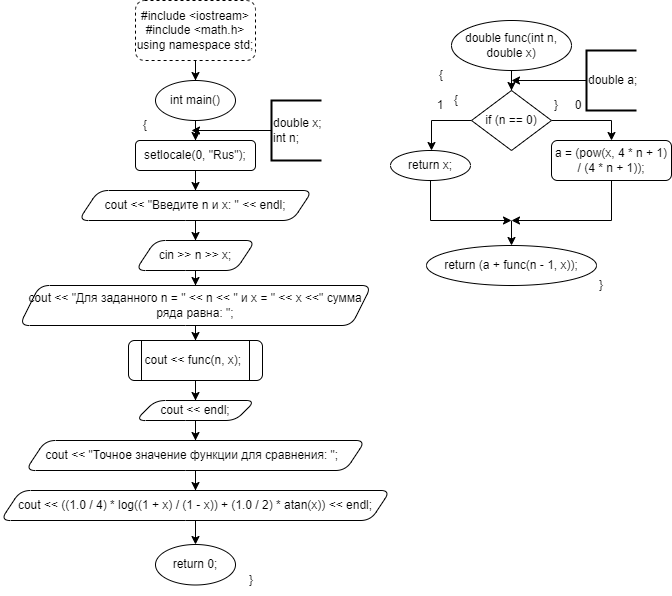

The diagram above was exported from draw.io. Its source (the exported page's mxGraphModel, read from the mxfile embedded in the PNG):
<mxGraphModel dx="1050" dy="558" grid="1" gridSize="10" guides="1" tooltips="1" connect="1" arrows="1" fold="1" page="1" pageScale="1" pageWidth="827" pageHeight="1169" math="0" shadow="0">
  <root>
    <mxCell id="0" />
    <mxCell id="1" parent="0" />
    <mxCell id="twJi_CNFlWbR-LlA101j-3" value="" style="edgeStyle=orthogonalEdgeStyle;rounded=0;orthogonalLoop=1;jettySize=auto;html=1;" edge="1" parent="1" source="twJi_CNFlWbR-LlA101j-1" target="twJi_CNFlWbR-LlA101j-2">
      <mxGeometry relative="1" as="geometry" />
    </mxCell>
    <mxCell id="twJi_CNFlWbR-LlA101j-1" value="&lt;div&gt;#include &amp;lt;iostream&amp;gt;&lt;/div&gt;&lt;div&gt;#include &amp;lt;math.h&amp;gt;&lt;/div&gt;&lt;div&gt;using namespace std;&lt;/div&gt;" style="rounded=1;whiteSpace=wrap;html=1;dashed=1;" vertex="1" parent="1">
      <mxGeometry x="354" y="20" width="120" height="60" as="geometry" />
    </mxCell>
    <mxCell id="twJi_CNFlWbR-LlA101j-5" value="" style="edgeStyle=orthogonalEdgeStyle;rounded=0;orthogonalLoop=1;jettySize=auto;html=1;" edge="1" parent="1" source="twJi_CNFlWbR-LlA101j-2" target="twJi_CNFlWbR-LlA101j-4">
      <mxGeometry relative="1" as="geometry" />
    </mxCell>
    <mxCell id="twJi_CNFlWbR-LlA101j-2" value="int main()" style="ellipse;whiteSpace=wrap;html=1;rounded=1;" vertex="1" parent="1">
      <mxGeometry x="374" y="100" width="80" height="40" as="geometry" />
    </mxCell>
    <mxCell id="twJi_CNFlWbR-LlA101j-9" value="" style="edgeStyle=orthogonalEdgeStyle;rounded=0;orthogonalLoop=1;jettySize=auto;html=1;" edge="1" parent="1" source="twJi_CNFlWbR-LlA101j-4" target="twJi_CNFlWbR-LlA101j-8">
      <mxGeometry relative="1" as="geometry" />
    </mxCell>
    <mxCell id="twJi_CNFlWbR-LlA101j-4" value="setlocale(0, &quot;Rus&quot;);" style="whiteSpace=wrap;html=1;rounded=1;" vertex="1" parent="1">
      <mxGeometry x="354" y="160" width="120" height="30" as="geometry" />
    </mxCell>
    <mxCell id="twJi_CNFlWbR-LlA101j-6" value="&lt;div&gt;double x;&lt;/div&gt;&lt;div&gt;&#09;int n;&lt;/div&gt;" style="strokeWidth=2;html=1;shape=mxgraph.flowchart.annotation_1;align=left;pointerEvents=1;" vertex="1" parent="1">
      <mxGeometry x="490" y="120" width="50" height="60" as="geometry" />
    </mxCell>
    <mxCell id="twJi_CNFlWbR-LlA101j-7" value="" style="endArrow=classic;html=1;rounded=0;exitX=0;exitY=0.5;exitDx=0;exitDy=0;exitPerimeter=0;" edge="1" parent="1" source="twJi_CNFlWbR-LlA101j-6">
      <mxGeometry width="50" height="50" relative="1" as="geometry">
        <mxPoint x="390" y="230" as="sourcePoint" />
        <mxPoint x="410" y="150" as="targetPoint" />
      </mxGeometry>
    </mxCell>
    <mxCell id="twJi_CNFlWbR-LlA101j-11" value="" style="edgeStyle=orthogonalEdgeStyle;rounded=0;orthogonalLoop=1;jettySize=auto;html=1;" edge="1" parent="1" source="twJi_CNFlWbR-LlA101j-8" target="twJi_CNFlWbR-LlA101j-10">
      <mxGeometry relative="1" as="geometry" />
    </mxCell>
    <mxCell id="twJi_CNFlWbR-LlA101j-8" value="cout &amp;lt;&amp;lt; &quot;Введите n и х: &quot; &amp;lt;&amp;lt; endl;" style="shape=parallelogram;perimeter=parallelogramPerimeter;whiteSpace=wrap;html=1;fixedSize=1;rounded=1;" vertex="1" parent="1">
      <mxGeometry x="297" y="210" width="234" height="30" as="geometry" />
    </mxCell>
    <mxCell id="twJi_CNFlWbR-LlA101j-14" value="" style="edgeStyle=orthogonalEdgeStyle;rounded=0;orthogonalLoop=1;jettySize=auto;html=1;" edge="1" parent="1" source="twJi_CNFlWbR-LlA101j-10" target="twJi_CNFlWbR-LlA101j-13">
      <mxGeometry relative="1" as="geometry" />
    </mxCell>
    <mxCell id="twJi_CNFlWbR-LlA101j-10" value="cin &amp;gt;&amp;gt; n &amp;gt;&amp;gt; x;" style="shape=parallelogram;perimeter=parallelogramPerimeter;whiteSpace=wrap;html=1;fixedSize=1;rounded=1;" vertex="1" parent="1">
      <mxGeometry x="354" y="260" width="120" height="30" as="geometry" />
    </mxCell>
    <mxCell id="twJi_CNFlWbR-LlA101j-16" style="edgeStyle=orthogonalEdgeStyle;rounded=0;orthogonalLoop=1;jettySize=auto;html=1;entryX=0.5;entryY=0;entryDx=0;entryDy=0;" edge="1" parent="1" source="twJi_CNFlWbR-LlA101j-13" target="twJi_CNFlWbR-LlA101j-15">
      <mxGeometry relative="1" as="geometry" />
    </mxCell>
    <mxCell id="twJi_CNFlWbR-LlA101j-13" value="cout &amp;lt;&amp;lt; &quot;Для заданного n = &quot; &amp;lt;&amp;lt; n &amp;lt;&amp;lt; &quot; и х = &quot; &amp;lt;&amp;lt; x &amp;lt;&amp;lt;&quot; сумма ряда равна: &quot;;" style="shape=parallelogram;perimeter=parallelogramPerimeter;whiteSpace=wrap;html=1;fixedSize=1;rounded=1;" vertex="1" parent="1">
      <mxGeometry x="238" y="305" width="352" height="40" as="geometry" />
    </mxCell>
    <mxCell id="twJi_CNFlWbR-LlA101j-18" value="" style="edgeStyle=orthogonalEdgeStyle;rounded=0;orthogonalLoop=1;jettySize=auto;html=1;" edge="1" parent="1" source="twJi_CNFlWbR-LlA101j-15" target="twJi_CNFlWbR-LlA101j-17">
      <mxGeometry relative="1" as="geometry" />
    </mxCell>
    <mxCell id="twJi_CNFlWbR-LlA101j-15" value="cout &amp;lt;&amp;lt; func(n, x);&amp;nbsp;" style="shape=process;whiteSpace=wrap;html=1;backgroundOutline=1;rounded=1;" vertex="1" parent="1">
      <mxGeometry x="347" y="360" width="134" height="40" as="geometry" />
    </mxCell>
    <mxCell id="twJi_CNFlWbR-LlA101j-20" value="" style="edgeStyle=orthogonalEdgeStyle;rounded=0;orthogonalLoop=1;jettySize=auto;html=1;" edge="1" parent="1" source="twJi_CNFlWbR-LlA101j-17" target="twJi_CNFlWbR-LlA101j-19">
      <mxGeometry relative="1" as="geometry" />
    </mxCell>
    <mxCell id="twJi_CNFlWbR-LlA101j-17" value="cout &amp;lt;&amp;lt; endl;" style="shape=parallelogram;perimeter=parallelogramPerimeter;whiteSpace=wrap;html=1;fixedSize=1;rounded=1;" vertex="1" parent="1">
      <mxGeometry x="354" y="420" width="120" height="20" as="geometry" />
    </mxCell>
    <mxCell id="twJi_CNFlWbR-LlA101j-22" style="edgeStyle=orthogonalEdgeStyle;rounded=0;orthogonalLoop=1;jettySize=auto;html=1;entryX=0.5;entryY=0;entryDx=0;entryDy=0;" edge="1" parent="1" source="twJi_CNFlWbR-LlA101j-19" target="twJi_CNFlWbR-LlA101j-21">
      <mxGeometry relative="1" as="geometry">
        <Array as="points" />
      </mxGeometry>
    </mxCell>
    <mxCell id="twJi_CNFlWbR-LlA101j-19" value="cout &amp;lt;&amp;lt; &quot;Точное значение функции для сравнения: &quot;;&amp;nbsp;&amp;nbsp;" style="shape=parallelogram;perimeter=parallelogramPerimeter;whiteSpace=wrap;html=1;fixedSize=1;rounded=1;" vertex="1" parent="1">
      <mxGeometry x="244" y="460" width="340" height="30" as="geometry" />
    </mxCell>
    <mxCell id="twJi_CNFlWbR-LlA101j-24" value="" style="edgeStyle=orthogonalEdgeStyle;rounded=0;orthogonalLoop=1;jettySize=auto;html=1;" edge="1" parent="1" source="twJi_CNFlWbR-LlA101j-21" target="twJi_CNFlWbR-LlA101j-23">
      <mxGeometry relative="1" as="geometry" />
    </mxCell>
    <mxCell id="twJi_CNFlWbR-LlA101j-21" value="cout &amp;lt;&amp;lt; ((1.0 / 4) * log((1 + x) / (1 - x)) + (1.0 / 2) * atan(x)) &amp;lt;&amp;lt; endl;" style="shape=parallelogram;perimeter=parallelogramPerimeter;whiteSpace=wrap;html=1;fixedSize=1;rounded=1;" vertex="1" parent="1">
      <mxGeometry x="219" y="510" width="390" height="30" as="geometry" />
    </mxCell>
    <mxCell id="twJi_CNFlWbR-LlA101j-23" value="return 0;" style="ellipse;whiteSpace=wrap;html=1;rounded=1;" vertex="1" parent="1">
      <mxGeometry x="374" y="564" width="80" height="40.5" as="geometry" />
    </mxCell>
    <mxCell id="twJi_CNFlWbR-LlA101j-29" value="" style="edgeStyle=orthogonalEdgeStyle;rounded=0;orthogonalLoop=1;jettySize=auto;html=1;" edge="1" parent="1" source="twJi_CNFlWbR-LlA101j-26" target="twJi_CNFlWbR-LlA101j-28">
      <mxGeometry relative="1" as="geometry" />
    </mxCell>
    <mxCell id="twJi_CNFlWbR-LlA101j-26" value="double func(int n, double x)" style="ellipse;whiteSpace=wrap;html=1;" vertex="1" parent="1">
      <mxGeometry x="670" y="40" width="120" height="50" as="geometry" />
    </mxCell>
    <mxCell id="twJi_CNFlWbR-LlA101j-27" value="double a;" style="strokeWidth=2;html=1;shape=mxgraph.flowchart.annotation_1;align=left;pointerEvents=1;" vertex="1" parent="1">
      <mxGeometry x="805" y="70" width="50" height="60" as="geometry" />
    </mxCell>
    <mxCell id="twJi_CNFlWbR-LlA101j-31" value="" style="edgeStyle=orthogonalEdgeStyle;rounded=0;orthogonalLoop=1;jettySize=auto;html=1;" edge="1" parent="1" source="twJi_CNFlWbR-LlA101j-28" target="twJi_CNFlWbR-LlA101j-30">
      <mxGeometry relative="1" as="geometry">
        <Array as="points">
          <mxPoint x="650" y="140" />
        </Array>
      </mxGeometry>
    </mxCell>
    <mxCell id="twJi_CNFlWbR-LlA101j-34" value="" style="edgeStyle=orthogonalEdgeStyle;rounded=0;orthogonalLoop=1;jettySize=auto;html=1;entryX=0.5;entryY=0;entryDx=0;entryDy=0;" edge="1" parent="1" source="twJi_CNFlWbR-LlA101j-28" target="twJi_CNFlWbR-LlA101j-33">
      <mxGeometry relative="1" as="geometry">
        <Array as="points">
          <mxPoint x="830" y="140" />
        </Array>
      </mxGeometry>
    </mxCell>
    <mxCell id="twJi_CNFlWbR-LlA101j-28" value="if (n == 0)" style="rhombus;whiteSpace=wrap;html=1;" vertex="1" parent="1">
      <mxGeometry x="690" y="110" width="80" height="60" as="geometry" />
    </mxCell>
    <mxCell id="twJi_CNFlWbR-LlA101j-30" value="return x;" style="ellipse;whiteSpace=wrap;html=1;" vertex="1" parent="1">
      <mxGeometry x="609" y="170" width="80" height="30" as="geometry" />
    </mxCell>
    <mxCell id="twJi_CNFlWbR-LlA101j-38" value="" style="edgeStyle=orthogonalEdgeStyle;rounded=0;orthogonalLoop=1;jettySize=auto;html=1;" edge="1" parent="1" source="twJi_CNFlWbR-LlA101j-33">
      <mxGeometry relative="1" as="geometry">
        <mxPoint x="730" y="240" as="targetPoint" />
        <Array as="points">
          <mxPoint x="830" y="240" />
        </Array>
      </mxGeometry>
    </mxCell>
    <mxCell id="twJi_CNFlWbR-LlA101j-33" value="a = (pow(x, 4 * n + 1) / (4 * n + 1));" style="rounded=1;whiteSpace=wrap;html=1;" vertex="1" parent="1">
      <mxGeometry x="770" y="160" width="120" height="40" as="geometry" />
    </mxCell>
    <mxCell id="twJi_CNFlWbR-LlA101j-37" value="return (a + func(n - 1, x));" style="ellipse;whiteSpace=wrap;html=1;rounded=1;" vertex="1" parent="1">
      <mxGeometry x="645" y="265" width="170" height="40" as="geometry" />
    </mxCell>
    <mxCell id="twJi_CNFlWbR-LlA101j-39" value="" style="endArrow=classic;html=1;rounded=0;exitX=0.5;exitY=1;exitDx=0;exitDy=0;" edge="1" parent="1" source="twJi_CNFlWbR-LlA101j-30">
      <mxGeometry width="50" height="50" relative="1" as="geometry">
        <mxPoint x="580" y="270" as="sourcePoint" />
        <mxPoint x="730" y="240" as="targetPoint" />
        <Array as="points">
          <mxPoint x="649" y="240" />
        </Array>
      </mxGeometry>
    </mxCell>
    <mxCell id="twJi_CNFlWbR-LlA101j-40" value="" style="endArrow=classic;html=1;rounded=0;entryX=0.5;entryY=0;entryDx=0;entryDy=0;" edge="1" parent="1" target="twJi_CNFlWbR-LlA101j-37">
      <mxGeometry width="50" height="50" relative="1" as="geometry">
        <mxPoint x="730" y="240" as="sourcePoint" />
        <mxPoint x="630" y="220" as="targetPoint" />
      </mxGeometry>
    </mxCell>
    <mxCell id="twJi_CNFlWbR-LlA101j-41" value="" style="endArrow=classic;html=1;rounded=0;exitX=0;exitY=0.5;exitDx=0;exitDy=0;exitPerimeter=0;" edge="1" parent="1" source="twJi_CNFlWbR-LlA101j-27">
      <mxGeometry width="50" height="50" relative="1" as="geometry">
        <mxPoint x="580" y="270" as="sourcePoint" />
        <mxPoint x="730" y="100" as="targetPoint" />
      </mxGeometry>
    </mxCell>
    <mxCell id="twJi_CNFlWbR-LlA101j-42" value="{" style="text;html=1;strokeColor=none;fillColor=none;align=center;verticalAlign=middle;whiteSpace=wrap;rounded=0;" vertex="1" parent="1">
      <mxGeometry x="334" y="130" width="60" height="30" as="geometry" />
    </mxCell>
    <mxCell id="twJi_CNFlWbR-LlA101j-43" value="{" style="text;html=1;strokeColor=none;fillColor=none;align=center;verticalAlign=middle;whiteSpace=wrap;rounded=0;" vertex="1" parent="1">
      <mxGeometry x="630" y="80" width="60" height="30" as="geometry" />
    </mxCell>
    <mxCell id="twJi_CNFlWbR-LlA101j-44" value="}" style="text;html=1;strokeColor=none;fillColor=none;align=center;verticalAlign=middle;whiteSpace=wrap;rounded=0;" vertex="1" parent="1">
      <mxGeometry x="790" y="290" width="60" height="30" as="geometry" />
    </mxCell>
    <mxCell id="twJi_CNFlWbR-LlA101j-45" value="{" style="text;html=1;strokeColor=none;fillColor=none;align=center;verticalAlign=middle;whiteSpace=wrap;rounded=0;" vertex="1" parent="1">
      <mxGeometry x="645" y="105" width="60" height="30" as="geometry" />
    </mxCell>
    <mxCell id="twJi_CNFlWbR-LlA101j-46" value="}" style="text;html=1;strokeColor=none;fillColor=none;align=center;verticalAlign=middle;whiteSpace=wrap;rounded=0;" vertex="1" parent="1">
      <mxGeometry x="745" y="110" width="60" height="30" as="geometry" />
    </mxCell>
    <mxCell id="twJi_CNFlWbR-LlA101j-47" value="1" style="text;html=1;strokeColor=none;fillColor=none;align=center;verticalAlign=middle;whiteSpace=wrap;rounded=0;" vertex="1" parent="1">
      <mxGeometry x="629" y="110" width="60" height="30" as="geometry" />
    </mxCell>
    <mxCell id="twJi_CNFlWbR-LlA101j-48" value="0" style="text;html=1;strokeColor=none;fillColor=none;align=center;verticalAlign=middle;whiteSpace=wrap;rounded=0;" vertex="1" parent="1">
      <mxGeometry x="767" y="110" width="60" height="30" as="geometry" />
    </mxCell>
    <mxCell id="twJi_CNFlWbR-LlA101j-49" value="}" style="text;html=1;strokeColor=none;fillColor=none;align=center;verticalAlign=middle;whiteSpace=wrap;rounded=0;" vertex="1" parent="1">
      <mxGeometry x="440" y="585" width="60" height="30" as="geometry" />
    </mxCell>
  </root>
</mxGraphModel>